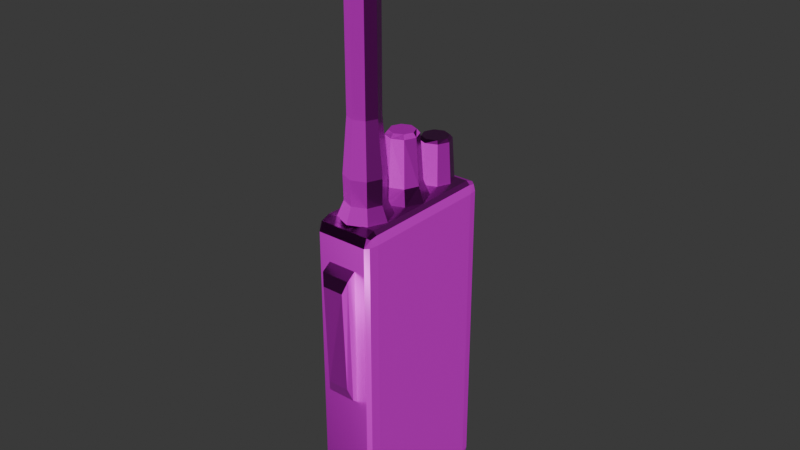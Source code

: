 # Source: radio.blend  (saved by Blender 4.2.66; exported with 4.5.12 LTS)
import bpy
from mathutils import Matrix  # noqa: F401  (used for matrix-valued properties, if any)

bpy.ops.wm.read_factory_settings(use_empty=True)
scene = bpy.context.scene
scene.name = 'Scene'

# ---- collections
col_collection = bpy.data.collections.new('Collection'); scene.collection.children.link(col_collection)

# ---- images (referenced by path relative to the original .blend; pixels are not part of the script)
import os
ASSET_DIR = os.environ.get("B2B_ASSET_DIR", "")  # directory of the original .blend (textures are referenced by path, not embedded)
HERE = os.path.dirname(os.path.abspath(__file__))  # packed textures are extracted next to this script under _unpacked/

def load_image(name, relpath, width, height, colorspace="sRGB"):
    """Load a texture the original file referenced (path relative to the .blend, or extracted next to this script)."""
    p = next((c for c in (os.path.join(HERE, relpath), os.path.join(ASSET_DIR, relpath)) if relpath and os.path.exists(c)), "")
    if p:
        img = bpy.data.images.load(p, check_existing=True)
        img.name = name
    else:  # same state as the original file: an image datablock whose file is absent (Cycles renders it pink)
        img = bpy.data.images.new(name, width, height)
        img.source = "FILE"
        img.filepath = "//" + (relpath or name)
    img.colorspace_settings.name = colorspace
    return img
img_defaultmaterial_height_png_004 = load_image('DefaultMaterial_Height.png.004', 'DefaultMaterial_Height.png', 1024, 1024, 'Non-Color')
img_defaultmaterial_base_color_png = load_image('DefaultMaterial_Base_color.png', 'DefaultMaterial_Base_color.png', 1024, 1024, 'sRGB')
img_defaultmaterial_metallic_png = load_image('DefaultMaterial_Metallic.png', 'DefaultMaterial_Metallic.png', 1024, 1024, 'Non-Color')
img_defaultmaterial_roughness_png = load_image('DefaultMaterial_Roughness.png', 'DefaultMaterial_Roughness.png', 1024, 1024, 'Non-Color')
img_defaultmaterial_normal_png = load_image('DefaultMaterial_Normal.png', 'DefaultMaterial_Normal.png', 1024, 1024, 'Non-Color')
img_defaultmaterial_mixed_ao_png = load_image('DefaultMaterial_Mixed_AO.png', 'DefaultMaterial_Mixed_AO.png', 1024, 1024, 'Non-Color')

# ---- materials (node trees are filled in below, after node groups)
mat_x = bpy.data.materials.new('Материал')

# ---- material node trees
mat_x.use_nodes = True; mat_x.node_tree.nodes.clear()
_N = mat_x.node_tree.nodes; _L = mat_x.node_tree.links
n0 = _N.new('ShaderNodeBsdfPrincipled'); n0.name = 'Принципиальный BSDF'; n0.location = (10, 300)
n1 = _N.new('ShaderNodeOutputMaterial'); n1.name = 'Вывод материала'; n1.location = (300, 300)
n2 = _N.new('ShaderNodeTexImage'); n2.name = 'Изображение-текстура'; n2.location = (84, -1160)
n2.label = 'Displacement'
n2.image = img_defaultmaterial_height_png_004
n3 = _N.new('ShaderNodeDisplacement'); n3.name = 'Смещения'; n3.location = (110, -400)
n3.inputs[2].default_value = 1.0
n4 = _N.new('ShaderNodeTexImage'); n4.name = 'Изображение-текстура.001'; n4.location = (84, -320)
n4.label = 'Base Color'
n4.image = img_defaultmaterial_base_color_png
n5 = _N.new('ShaderNodeTexImage'); n5.name = 'Изображение-текстура.002'; n5.location = (84, -600)
n5.label = 'Metallic'
n5.image = img_defaultmaterial_metallic_png
n6 = _N.new('ShaderNodeTexImage'); n6.name = 'Изображение-текстура.003'; n6.location = (84, -880)
n6.label = 'Roughness'
n6.image = img_defaultmaterial_roughness_png
n7 = _N.new('ShaderNodeTexImage'); n7.name = 'Изображение-текстура.004'; n7.location = (84, -1440)
n7.label = 'Normal'
n7.image = img_defaultmaterial_normal_png
n8 = _N.new('ShaderNodeNormalMap'); n8.name = 'Карта нормалей'; n8.location = (-240, -900)
n9 = _N.new('ShaderNodeTexImage'); n9.name = 'Изображение-текстура.005'; n9.location = (84, -40)
n9.label = 'Ambient Occlusion'
n9.image = img_defaultmaterial_mixed_ao_png
n10 = _N.new('ShaderNodeMapping'); n10.name = 'Отображение'; n10.location = (230, -40)
n11 = _N.new('NodeReroute'); n11.name = 'Перенаправление'; n11.location = (34, -831)
n11.width = 16
n11.socket_idname = 'NodeSocketVector'
n12 = _N.new('ShaderNodeTexCoord'); n12.name = 'Текстурные координаты'; n12.location = (30, -40)
n13 = _N.new('NodeFrame'); n13.name = 'Кадр'; n13.location = (-1270, 340)
n13.label = 'Mapping'
n13.width = 400
n14 = _N.new('NodeFrame'); n14.name = 'Кадр.001'; n14.location = (-624, 540)
n14.label = 'Textures'
n14.width = 354
n2.parent = n14
n4.parent = n14
n5.parent = n14
n6.parent = n14
n7.parent = n14
n9.parent = n14
n10.parent = n13
n11.parent = n14
n12.parent = n13
_L.new(n0.outputs[0], n1.inputs[0])
_L.new(n2.outputs[0], n3.inputs[0])
_L.new(n3.outputs[0], n1.inputs[2])
_L.new(n4.outputs[0], n0.inputs[0])
_L.new(n5.outputs[0], n0.inputs[1])
_L.new(n6.outputs[0], n0.inputs[2])
_L.new(n7.outputs[0], n8.inputs[1])
_L.new(n8.outputs[0], n0.inputs[5])
_L.new(n11.outputs[0], n9.inputs[0])
_L.new(n11.outputs[0], n4.inputs[0])
_L.new(n11.outputs[0], n5.inputs[0])
_L.new(n11.outputs[0], n6.inputs[0])
_L.new(n11.outputs[0], n2.inputs[0])
_L.new(n11.outputs[0], n7.inputs[0])
_L.new(n10.outputs[0], n11.inputs[0])
_L.new(n12.outputs[2], n10.inputs[0])
n1.is_active_output = True

# ---- world
world_x = bpy.data.worlds.new('Мир'); scene.world = world_x
world_x.use_nodes = True; world_x.node_tree.nodes.clear()
_N = world_x.node_tree.nodes; _L = world_x.node_tree.links
n0 = _N.new('ShaderNodeBackground'); n0.name = 'Фон'; n0.location = (10, 300)
n0.inputs[0].default_value = (0.05, 0.05, 0.05, 1.0)
n1 = _N.new('ShaderNodeOutputWorld'); n1.name = 'Вывод окружающей среды'; n1.location = (300, 300)
_L.new(n0.outputs[0], n1.inputs[0])
n1.is_active_output = True

# ---- meshes
me_radio = bpy.data.meshes.new('radio')
me_radio.from_pydata([(-1.0, -1.0, -3.134), (-1.0, -1.0, 1.0), (-1.0, 1.0, -3.134), (-1.0, 1.0, 1.0), (0.2044, -0.7394, -2.469), (-0.05122, -1.0, -2.8), (0.2028, -1.0, 0.6666), (0.4585, -0.7394, 0.3352), (0.2044, 0.7394, -2.469), (-0.05122, 1.0, -2.8), (0.4585, 0.7394, 0.3352), (0.2028, 1.0, 0.6666), (-10.57, -1.0, -3.134), (-10.57, -1.0, 1.0), (-10.57, 1.0, -3.134), (-10.57, 1.0, 1.0), (-11.77, -0.7394, -2.469), (-11.52, -1.0, -2.8), (-11.77, -1.0, 0.6666), (-12.03, -0.7394, 0.3352), (-11.77, 0.7394, -2.469), (-11.52, 1.0, -2.8), (-12.03, 0.7394, 0.3352), (-11.77, 1.0, 0.6666), (-10.29, -1.765, -7.07), (-10.29, -2.102, -6.724), (-11.15, -1.765, -6.724), (-10.29, -2.003, -6.968), (-10.78, -1.96, -6.923), (-10.9, -2.003, -6.724), (-10.9, -1.765, -6.968), (-10.29, -2.102, 1.553), (-10.29, -1.765, 1.899), (-11.15, -1.765, 1.553), (-10.29, -2.003, 1.798), (-10.78, -1.96, 1.753), (-10.9, -1.765, 1.798), (-10.9, -2.003, 1.553), (-10.29, 1.765, -7.07), (-11.15, 1.765, -6.724), (-10.29, 2.102, -6.724), (-10.9, 1.765, -6.968), (-10.78, 1.96, -6.923), (-10.9, 2.003, -6.724), (-10.29, 2.003, -6.968), (-10.29, 1.765, 1.899), (-10.29, 2.102, 1.553), (-11.15, 1.765, 1.553), (-10.29, 2.003, 1.798), (-10.78, 1.96, 1.753), (-10.9, 2.003, 1.553), (-10.9, 1.765, 1.798), (-1.28, -1.765, -7.07), (-0.422, -1.765, -6.724), (-1.28, -2.102, -6.724), (-0.6733, -1.765, -6.968), (-0.7847, -1.96, -6.923), (-0.6733, -2.003, -6.724), (-1.28, -2.003, -6.968), (-1.28, -1.765, 1.899), (-1.28, -2.102, 1.553), (-0.422, -1.765, 1.553), (-1.28, -2.003, 1.798), (-0.7847, -1.96, 1.753), (-0.6733, -2.003, 1.553), (-0.6733, -1.765, 1.798), (-1.28, 1.765, -7.07), (-1.28, 2.102, -6.724), (-0.422, 1.765, -6.724), (-1.28, 2.003, -6.968), (-0.7847, 1.96, -6.923), (-0.6733, 2.003, -6.724), (-0.6733, 1.765, -6.968), (-1.28, 1.765, 1.899), (-0.422, 1.765, 1.553), (-1.28, 2.102, 1.553), (-0.6733, 1.765, 1.798), (-0.7847, 1.96, 1.753), (-0.6733, 2.003, 1.553), (-1.28, 2.003, 1.798), (-8.96, 1.311, 2.302), (-8.96, 1.04, 4.456), (-8.041, 0.9273, 2.302), (-8.231, 0.7355, 4.456), (-7.661, 3.949e-07, 2.302), (-7.93, 3.917e-07, 4.456), (-8.041, -0.9273, 2.302), (-8.231, -0.7355, 4.456), (-8.96, -1.311, 2.302), (-8.96, -1.04, 4.456), (-9.878, -0.9273, 2.302), (-9.688, -0.7355, 4.456), (-10.26, 3.949e-07, 2.302), (-9.99, 3.917e-07, 4.456), (-9.878, 0.9273, 2.302), (-9.688, 0.7355, 4.456), (-8.96, 1.744, 1.886), (-7.738, 1.233, 1.886), (-7.233, 4.009e-07, 1.886), (-7.738, -1.233, 1.886), (-8.96, -1.744, 1.886), (-10.18, -1.233, 1.886), (-10.69, 4.009e-07, 1.886), (-10.18, 1.233, 1.886), (-8.96, 1.345, 2.987), (-8.018, 0.9511, 2.987), (-7.628, 3.93e-07, 2.987), (-8.018, -0.9511, 2.987), (-8.96, -1.345, 2.987), (-9.901, -0.9511, 2.987), (-10.29, 3.93e-07, 2.987), (-9.901, 0.9511, 2.987), (-8.368, 0.5977, 9.279), (-8.231, 0.7355, 9.176), (-8.96, 1.04, 9.176), (-8.96, 0.8453, 9.279), (-8.122, 3.949e-07, 9.279), (-7.93, 3.917e-07, 9.176), (-8.368, -0.5977, 9.279), (-8.231, -0.7355, 9.176), (-8.96, -0.8453, 9.279), (-8.96, -1.04, 9.176), (-9.552, -0.5977, 9.279), (-9.688, -0.7355, 9.176), (-9.797, 3.851e-07, 9.279), (-9.99, 3.917e-07, 9.176), (-9.552, 0.5977, 9.279), (-9.688, 0.7355, 9.176), (-5.563, 1.311, 2.302), (-4.644, 0.9273, 2.302), (-4.264, 1.267e-07, 2.302), (-4.644, -0.9273, 2.302), (-5.563, -1.311, 2.302), (-6.481, -0.9273, 2.302), (-6.862, 1.267e-07, 2.302), (-6.481, 0.9273, 2.302), (-5.563, 1.744, 1.886), (-4.342, 1.233, 1.886), (-3.836, 1.327e-07, 1.886), (-4.342, -1.233, 1.886), (-5.563, -1.744, 1.886), (-6.784, -1.233, 1.886), (-7.29, 1.327e-07, 1.886), (-6.784, 1.233, 1.886), (-5.563, 0.867, 3.672), (-5.563, 1.095, 3.562), (-4.956, 0.6131, 3.672), (-4.796, 0.7741, 3.562), (-4.704, 1.218e-07, 3.672), (-4.479, 1.236e-07, 3.562), (-4.956, -0.6131, 3.672), (-4.796, -0.7741, 3.562), (-5.563, -0.867, 3.672), (-5.563, -1.095, 3.562), (-6.17, -0.6131, 3.672), (-6.329, -0.7741, 3.562), (-6.421, 1.218e-07, 3.672), (-6.647, 1.236e-07, 3.562), (-6.17, 0.6131, 3.672), (-6.329, 0.7741, 3.562), (-2.314, 1.311, 1.598), (-1.395, 0.9273, 1.598), (-1.015, 2.235e-07, 1.598), (-1.395, -0.9273, 1.598), (-2.314, -1.311, 1.598), (-3.232, -0.9273, 1.598), (-3.612, 2.235e-07, 1.598), (-3.232, 0.9273, 1.598), (-2.314, 0.9149, 3.106), (-2.314, 1.089, 3.021), (-1.673, 0.6469, 3.106), (-1.551, 0.7701, 3.021), (-1.408, 2.137e-07, 3.106), (-1.235, 2.204e-07, 3.021), (-1.673, -0.6469, 3.106), (-1.551, -0.7701, 3.021), (-2.314, -0.9149, 3.106), (-2.314, -1.089, 3.021), (-2.954, -0.6469, 3.106), (-3.076, -0.7701, 3.021), (-3.22, 2.186e-07, 3.106), (-3.392, 2.204e-07, 3.021), (-2.954, 0.6469, 3.106), (-3.076, 0.7701, 3.021)], [], [(0, 1, 3, 2), (5, 6, 1, 0), (11, 3, 1, 6), (8, 10, 7, 4), (2, 3, 11, 9), (10, 8, 9, 11), (5, 9, 8, 4), (11, 6, 7, 10), (6, 5, 4, 7), (2, 9, 5, 0), (12, 14, 15, 13), (17, 12, 13, 18), (23, 18, 13, 15), (20, 16, 19, 22), (14, 21, 23, 15), (22, 23, 21, 20), (17, 16, 20, 21), (23, 22, 19, 18), (18, 19, 16, 17), (14, 12, 17, 21), (54, 60, 31, 25), (68, 74, 61, 53), (73, 45, 32, 59), (26, 33, 47, 39), (40, 46, 75, 67), (24, 27, 28, 30), (25, 29, 28, 27), (26, 30, 28, 29), (31, 34, 35, 37), (32, 36, 35, 34), (33, 37, 35, 36), (38, 41, 42, 44), (39, 43, 42, 41), (40, 44, 42, 43), (45, 48, 49, 51), (46, 50, 49, 48), (47, 51, 49, 50), (52, 55, 56, 58), (53, 57, 56, 55), (54, 58, 56, 57), (59, 62, 63, 65), (60, 64, 63, 62), (61, 65, 63, 64), (66, 69, 70, 72), (67, 71, 70, 69), (68, 72, 70, 71), (73, 76, 77, 79), (74, 78, 77, 76), (75, 79, 77, 78), (38, 24, 30, 41), (41, 30, 26, 39), (25, 31, 37, 29), (29, 37, 33, 26), (32, 45, 51, 36), (36, 51, 47, 33), (46, 40, 43, 50), (50, 43, 39, 47), (66, 38, 44, 69), (69, 44, 40, 67), (45, 73, 79, 48), (48, 79, 75, 46), (74, 68, 71, 78), (78, 71, 67, 75), (52, 66, 72, 55), (55, 72, 68, 53), (73, 59, 65, 76), (76, 65, 61, 74), (60, 54, 57, 64), (64, 57, 53, 61), (24, 52, 58, 27), (27, 58, 54, 25), (59, 32, 34, 62), (62, 34, 31, 60), (38, 66, 52, 24), (104, 81, 83, 105), (105, 83, 85, 106), (106, 85, 87, 107), (107, 87, 89, 108), (108, 89, 91, 109), (109, 91, 93, 110), (87, 85, 117, 119), (110, 93, 95, 111), (111, 95, 81, 104), (82, 84, 98, 97), (96, 97, 98, 99, 100, 101, 102, 103), (88, 90, 101, 100), (94, 80, 96, 103), (80, 82, 97, 96), (84, 86, 99, 98), (90, 92, 102, 101), (86, 88, 100, 99), (92, 94, 103, 102), (94, 111, 104, 80), (92, 110, 111, 94), (90, 109, 110, 92), (88, 108, 109, 90), (86, 107, 108, 88), (84, 106, 107, 86), (82, 105, 106, 84), (80, 104, 105, 82), (85, 83, 113, 117), (112, 115, 126, 124, 122, 120, 118, 116), (89, 87, 119, 121), (95, 93, 125, 127), (91, 89, 121, 123), (81, 95, 127, 114), (93, 91, 123, 125), (113, 114, 115, 112), (117, 113, 112, 116), (119, 117, 116, 118), (121, 119, 118, 120), (123, 121, 120, 122), (125, 123, 122, 124), (127, 125, 124, 126), (114, 127, 126, 115), (83, 81, 114, 113), (135, 159, 145, 128), (130, 149, 151, 131), (131, 151, 153, 132), (132, 153, 155, 133), (133, 155, 157, 134), (134, 157, 159, 135), (128, 145, 147, 129), (129, 147, 149, 130), (129, 130, 138, 137), (136, 137, 138, 139, 140, 141, 142, 143), (132, 133, 141, 140), (135, 128, 136, 143), (128, 129, 137, 136), (130, 131, 139, 138), (133, 134, 142, 141), (131, 132, 140, 139), (134, 135, 143, 142), (147, 145, 144, 146), (149, 147, 146, 148), (151, 149, 148, 150), (153, 151, 150, 152), (155, 153, 152, 154), (157, 155, 154, 156), (159, 157, 156, 158), (145, 159, 158, 144), (146, 144, 158, 156, 154, 152, 150, 148), (167, 183, 169, 160), (162, 173, 175, 163), (163, 175, 177, 164), (164, 177, 179, 165), (165, 179, 181, 166), (166, 181, 183, 167), (160, 169, 171, 161), (161, 171, 173, 162), (160, 161, 162, 163, 164, 165, 166, 167), (171, 169, 168, 170), (173, 171, 170, 172), (175, 173, 172, 174), (177, 175, 174, 176), (179, 177, 176, 178), (181, 179, 178, 180), (183, 181, 180, 182), (169, 183, 182, 168), (170, 168, 182, 180, 178, 176, 174, 172)])
_uv = me_radio.uv_layers.new(name='UVКарта')
_uv.uv.foreach_set('vector', [0.1011, 0.8686, 0.01881, 0.8686, 0.01881, 0.8288, 0.1011, 0.8288, 0.395, 0.8564, 0.3346, 0.8658, 0.3087, 0.8466, 0.3996, 0.8345, 0.3351, 0.894, 0.2995, 0.9135, 0.3087, 0.8466, 0.3346, 0.8658, 0.3861, 0.8957, 0.3411, 0.8889, 0.3408, 0.8707, 0.3856, 0.8649, 0.3996, 0.9286, 0.2995, 0.9135, 0.3351, 0.894, 0.395, 0.9044, 0.3411, 0.8889, 0.3861, 0.8957, 0.395, 0.9044, 0.3351, 0.894, 0.395, 0.8564, 0.395, 0.9044, 0.3861, 0.8957, 0.3856, 0.8649, 0.3351, 0.894, 0.3346, 0.8658, 0.3408, 0.8707, 0.3411, 0.8889, 0.3346, 0.8658, 0.395, 0.8564, 0.3856, 0.8649, 0.3408, 0.8707, 0.1987, 0.5085, 0.1987, 0.4885, 0.2385, 0.4885, 0.2385, 0.5085, 0.7423, 0.1011, 0.7025, 0.1011, 0.7025, 0.01881, 0.7423, 0.01881, 0.46, 0.978, 0.438, 0.9823, 0.4513, 0.8912, 0.4703, 0.9173, 0.4984, 0.918, 0.4703, 0.9173, 0.4513, 0.8912, 0.5182, 0.8827, 0.4996, 0.9682, 0.4687, 0.9691, 0.4752, 0.9235, 0.4933, 0.924, 0.5322, 0.9823, 0.5082, 0.9775, 0.4984, 0.918, 0.5182, 0.8827, 0.4933, 0.924, 0.4984, 0.918, 0.5082, 0.9775, 0.4996, 0.9682, 0.46, 0.978, 0.4687, 0.9691, 0.4996, 0.9682, 0.5082, 0.9775, 0.4984, 0.918, 0.4933, 0.924, 0.4752, 0.9235, 0.4703, 0.9173, 0.4703, 0.9173, 0.4752, 0.9235, 0.4687, 0.9691, 0.46, 0.978, 0.2337, 0.0379, 0.1939, 0.0379, 0.1939, 0.01789, 0.2337, 0.01789, 0.9344, 0.6194, 0.7697, 0.6189, 0.7697, 0.4399, 0.9344, 0.4404, 0.3617, 0.7726, 0.3256, 0.6342, 0.3694, 0.5736, 0.441, 0.7689, 0.3095, 0.6272, 0.1575, 0.6288, 0.1135, 0.5671, 0.3499, 0.5573, 0.0309, 0.7648, 0.09648, 0.5833, 0.1426, 0.6366, 0.1058, 0.7677, 0.1227, 0.7747, 0.1585, 0.6383, 0.3089, 0.6368, 0.3445, 0.7804, 0.02518, 0.7894, 0.01788, 0.7873, 0.02254, 0.7734, 0.02894, 0.7729, 0.9344, 0.4404, 0.9347, 0.4281, 0.9389, 0.4303, 0.9397, 0.4403, 0.0309, 0.7648, 0.02894, 0.7729, 0.02254, 0.7734, 0.0217, 0.7659, 0.7697, 0.4399, 0.7644, 0.4398, 0.7653, 0.4297, 0.7695, 0.4276, 0.1135, 0.5671, 0.1012, 0.5768, 0.09806, 0.5708, 0.1105, 0.5603, 0.09648, 0.5833, 0.09025, 0.5749, 0.09806, 0.5708, 0.1012, 0.5768, 0.1168, 0.788, 0.107, 0.7748, 0.1118, 0.7743, 0.1207, 0.7809, 0.1058, 0.7677, 0.1119, 0.7697, 0.1118, 0.7743, 0.107, 0.7748, 0.1227, 0.7747, 0.1207, 0.7809, 0.1118, 0.7743, 0.1119, 0.7697, 0.1575, 0.6288, 0.1582, 0.6336, 0.1502, 0.6349, 0.1473, 0.6325, 0.1585, 0.6383, 0.1483, 0.6382, 0.1502, 0.6349, 0.1582, 0.6336, 0.1426, 0.6366, 0.1473, 0.6325, 0.1502, 0.6349, 0.1483, 0.6382, 0.4472, 0.7944, 0.4434, 0.7773, 0.4501, 0.7778, 0.4548, 0.7923, 0.441, 0.7689, 0.4512, 0.7696, 0.4501, 0.7778, 0.4434, 0.7773, 0.9344, 0.6194, 0.9397, 0.6195, 0.9388, 0.6296, 0.9346, 0.6317, 0.3499, 0.5573, 0.3526, 0.55, 0.3666, 0.5604, 0.3636, 0.567, 0.7697, 0.6189, 0.7694, 0.6312, 0.7652, 0.629, 0.7644, 0.619, 0.3694, 0.5736, 0.3636, 0.567, 0.3666, 0.5604, 0.3752, 0.5644, 0.3507, 0.7944, 0.3466, 0.7869, 0.3558, 0.7796, 0.3609, 0.7801, 0.3445, 0.7804, 0.3556, 0.7749, 0.3558, 0.7796, 0.3466, 0.7869, 0.3617, 0.7726, 0.3609, 0.7801, 0.3558, 0.7796, 0.3556, 0.7749, 0.3095, 0.6272, 0.3202, 0.6302, 0.3173, 0.6329, 0.309, 0.632, 0.3256, 0.6342, 0.3195, 0.6362, 0.3173, 0.6329, 0.3202, 0.6302, 0.3089, 0.6368, 0.309, 0.632, 0.3173, 0.6329, 0.3195, 0.6362, 0.1168, 0.788, 0.02518, 0.7894, 0.02894, 0.7729, 0.107, 0.7748, 0.107, 0.7748, 0.02894, 0.7729, 0.0309, 0.7648, 0.1058, 0.7677, 0.9344, 0.4404, 0.7697, 0.4399, 0.7695, 0.4276, 0.9347, 0.4281, 0.0217, 0.7659, 0.09025, 0.5749, 0.09648, 0.5833, 0.0309, 0.7648, 0.1135, 0.5671, 0.1575, 0.6288, 0.1473, 0.6325, 0.1012, 0.5768, 0.1012, 0.5768, 0.1473, 0.6325, 0.1426, 0.6366, 0.09648, 0.5833, 0.1585, 0.6383, 0.1227, 0.7747, 0.1119, 0.7697, 0.1483, 0.6382, 0.1483, 0.6382, 0.1119, 0.7697, 0.1058, 0.7677, 0.1426, 0.6366, 0.3507, 0.7944, 0.1168, 0.788, 0.1207, 0.7809, 0.3466, 0.7869, 0.3466, 0.7869, 0.1207, 0.7809, 0.1227, 0.7747, 0.3445, 0.7804, 0.1575, 0.6288, 0.3095, 0.6272, 0.309, 0.632, 0.1582, 0.6336, 0.1582, 0.6336, 0.309, 0.632, 0.3089, 0.6368, 0.1585, 0.6383, 0.3256, 0.6342, 0.3617, 0.7726, 0.3556, 0.7749, 0.3195, 0.6362, 0.3195, 0.6362, 0.3556, 0.7749, 0.3445, 0.7804, 0.3089, 0.6368, 0.4472, 0.7944, 0.3507, 0.7944, 0.3609, 0.7801, 0.4434, 0.7773, 0.4434, 0.7773, 0.3609, 0.7801, 0.3617, 0.7726, 0.441, 0.7689, 0.3095, 0.6272, 0.3499, 0.5573, 0.3636, 0.567, 0.3202, 0.6302, 0.3202, 0.6302, 0.3636, 0.567, 0.3694, 0.5736, 0.3256, 0.6342, 0.7697, 0.6189, 0.9344, 0.6194, 0.9346, 0.6317, 0.7694, 0.6312, 0.3752, 0.5644, 0.4512, 0.7696, 0.441, 0.7689, 0.3694, 0.5736, 0.484, 0.08803, 0.6633, 0.08803, 0.6633, 0.09318, 0.484, 0.09318, 0.9397, 0.4403, 0.9397, 0.6195, 0.9344, 0.6194, 0.9344, 0.4404, 0.3499, 0.5573, 0.1135, 0.5671, 0.1105, 0.5603, 0.3526, 0.55, 0.7644, 0.619, 0.7644, 0.4398, 0.7697, 0.4399, 0.7697, 0.6189, 0.484, 0.01776, 0.6633, 0.01776, 0.6633, 0.08803, 0.484, 0.08803, 0.7487, 0.1992, 0.7306, 0.2923, 0.7006, 0.2896, 0.712, 0.1952, 0.712, 0.1952, 0.7006, 0.2896, 0.6698, 0.2877, 0.6765, 0.1926, 0.6765, 0.1926, 0.6698, 0.2877, 0.6387, 0.2867, 0.6412, 0.1912, 0.6412, 0.1912, 0.6387, 0.2867, 0.6074, 0.2865, 0.6061, 0.1913, 0.6061, 0.1913, 0.6074, 0.2865, 0.5761, 0.287, 0.5711, 0.1923, 0.5711, 0.1923, 0.5761, 0.287, 0.545, 0.2883, 0.5362, 0.1946, 0.6387, 0.2867, 0.6698, 0.2877, 0.6674, 0.6027, 0.6376, 0.6025, 0.5362, 0.1946, 0.545, 0.2883, 0.5144, 0.2904, 0.5012, 0.1984, 0.5012, 0.1984, 0.5144, 0.2904, 0.4846, 0.2933, 0.4653, 0.2035, 0.7178, 0.7335, 0.697, 0.7021, 0.7195, 0.6798, 0.7471, 0.7216, 0.8648, 0.139, 0.8148, 0.139, 0.7794, 0.1036, 0.7794, 0.05358, 0.8148, 0.01821, 0.8648, 0.01821, 0.9002, 0.05358, 0.9002, 0.1036, 0.629, 0.6737, 0.5921, 0.6811, 0.5799, 0.6519, 0.629, 0.6421, 0.5401, 0.7335, 0.533, 0.7704, 0.5014, 0.7707, 0.5108, 0.7216, 0.7249, 0.7704, 0.7178, 0.7335, 0.7471, 0.7216, 0.7565, 0.7707, 0.697, 0.7021, 0.6658, 0.6811, 0.678, 0.6519, 0.7195, 0.6798, 0.5921, 0.6811, 0.5609, 0.7021, 0.5384, 0.6798, 0.5799, 0.6519, 0.6658, 0.6811, 0.629, 0.6737, 0.629, 0.6421, 0.678, 0.6519, 0.5609, 0.7021, 0.5401, 0.7335, 0.5108, 0.7216, 0.5384, 0.6798, 0.4968, 0.1566, 0.5012, 0.1984, 0.4653, 0.2035, 0.4607, 0.1606, 0.5327, 0.1533, 0.5362, 0.1946, 0.5012, 0.1984, 0.4968, 0.1566, 0.5687, 0.1505, 0.5711, 0.1923, 0.5362, 0.1946, 0.5327, 0.1533, 0.6054, 0.1489, 0.6061, 0.1913, 0.5711, 0.1923, 0.5687, 0.1505, 0.6423, 0.1491, 0.6412, 0.1912, 0.6061, 0.1913, 0.6054, 0.1489, 0.679, 0.1506, 0.6765, 0.1926, 0.6412, 0.1912, 0.6423, 0.1491, 0.7155, 0.1532, 0.712, 0.1952, 0.6765, 0.1926, 0.679, 0.1506, 0.7517, 0.1561, 0.7487, 0.1992, 0.712, 0.1952, 0.7155, 0.1532, 0.6698, 0.2877, 0.7006, 0.2896, 0.6972, 0.603, 0.6674, 0.6027, 0.9505, 0.6969, 0.9502, 0.7205, 0.9337, 0.7374, 0.91, 0.737, 0.8927, 0.7207, 0.8926, 0.697, 0.9094, 0.6801, 0.9333, 0.6804, 0.6074, 0.2865, 0.6387, 0.2867, 0.6376, 0.6025, 0.6078, 0.6025, 0.5144, 0.2904, 0.545, 0.2883, 0.5482, 0.6027, 0.5185, 0.6029, 0.5761, 0.287, 0.6074, 0.2865, 0.6078, 0.6025, 0.578, 0.6025, 0.4846, 0.2933, 0.5144, 0.2904, 0.5185, 0.6029, 0.4888, 0.6033, 0.545, 0.2883, 0.5761, 0.287, 0.578, 0.6025, 0.5482, 0.6027, 0.9601, 0.6929, 0.9602, 0.7247, 0.9502, 0.7205, 0.9505, 0.6969, 0.9375, 0.6703, 0.9601, 0.6929, 0.9505, 0.6969, 0.9333, 0.6804, 0.905, 0.6703, 0.9375, 0.6703, 0.9333, 0.6804, 0.9094, 0.6801, 0.8827, 0.6933, 0.905, 0.6703, 0.9094, 0.6801, 0.8926, 0.697, 0.8832, 0.7248, 0.8827, 0.6933, 0.8926, 0.697, 0.8927, 0.7207, 0.9059, 0.747, 0.8832, 0.7248, 0.8927, 0.7207, 0.91, 0.737, 0.9376, 0.747, 0.9059, 0.747, 0.91, 0.737, 0.9337, 0.7374, 0.9602, 0.7247, 0.9376, 0.747, 0.9337, 0.7374, 0.9502, 0.7205, 0.7006, 0.2896, 0.7306, 0.2923, 0.7274, 0.6033, 0.6972, 0.603, 0.09759, 0.4366, 0.2143, 0.3886, 0.2337, 0.4302, 0.1265, 0.4853, 0.08639, 0.142, 0.2001, 0.1781, 0.191, 0.2184, 0.07169, 0.1983, 0.07169, 0.1983, 0.191, 0.2184, 0.1879, 0.2604, 0.06444, 0.2576, 0.06444, 0.2576, 0.1879, 0.2604, 0.1908, 0.3034, 0.06615, 0.3187, 0.06615, 0.3187, 0.1908, 0.3034, 0.1998, 0.3465, 0.07819, 0.3791, 0.07819, 0.3791, 0.1998, 0.3465, 0.2143, 0.3886, 0.09759, 0.4366, 0.1424, 0.04868, 0.2337, 0.1051, 0.2146, 0.1402, 0.1121, 0.09176, 0.1121, 0.09176, 0.2146, 0.1402, 0.2001, 0.1781, 0.08639, 0.142, 0.1121, 0.09176, 0.08639, 0.142, 0.04634, 0.1264, 0.07495, 0.06804, 0.8975, 0.2105, 0.9492, 0.2622, 0.9492, 0.3353, 0.8975, 0.3869, 0.8244, 0.3869, 0.7727, 0.3353, 0.7727, 0.2622, 0.8244, 0.2105, 0.06444, 0.2576, 0.06615, 0.3187, 0.01819, 0.3219, 0.01801, 0.2531, 0.09759, 0.4366, 0.1265, 0.4853, 0.09563, 0.5156, 0.05647, 0.4589, 0.1424, 0.04868, 0.1121, 0.09176, 0.07495, 0.06804, 0.1158, 0.018, 0.08639, 0.142, 0.07169, 0.1983, 0.02793, 0.1875, 0.04634, 0.1264, 0.06615, 0.3187, 0.07819, 0.3791, 0.0306, 0.3923, 0.01819, 0.3219, 0.07169, 0.1983, 0.06444, 0.2576, 0.01801, 0.2531, 0.02793, 0.1875, 0.07819, 0.3791, 0.09759, 0.4366, 0.05647, 0.4589, 0.0306, 0.3923, 0.1413, 0.8595, 0.177, 0.8258, 0.1832, 0.8415, 0.1576, 0.8664, 0.1413, 0.9087, 0.1413, 0.8595, 0.1576, 0.8664, 0.1573, 0.9023, 0.1754, 0.9444, 0.1413, 0.9087, 0.1573, 0.9023, 0.1823, 0.928, 0.2248, 0.9441, 0.1754, 0.9444, 0.1823, 0.928, 0.218, 0.9283, 0.2586, 0.9101, 0.2248, 0.9441, 0.218, 0.9283, 0.2432, 0.9037, 0.259, 0.8619, 0.2586, 0.9101, 0.2432, 0.9037, 0.2427, 0.8684, 0.2252, 0.8265, 0.259, 0.8619, 0.2427, 0.8684, 0.2186, 0.8423, 0.177, 0.8258, 0.2252, 0.8265, 0.2186, 0.8423, 0.1832, 0.8415, 0.1576, 0.8664, 0.1832, 0.8415, 0.2186, 0.8423, 0.2427, 0.8684, 0.2432, 0.9037, 0.218, 0.9283, 0.1823, 0.928, 0.1573, 0.9023, 0.2814, 0.4517, 0.433, 0.4201, 0.4454, 0.4706, 0.2962, 0.5125, 0.2707, 0.1405, 0.4242, 0.1616, 0.4188, 0.2133, 0.2643, 0.2027, 0.2643, 0.2027, 0.4188, 0.2133, 0.4171, 0.2652, 0.2621, 0.2652, 0.2621, 0.2652, 0.4171, 0.2652, 0.4188, 0.3172, 0.2643, 0.3278, 0.2643, 0.3278, 0.4188, 0.3172, 0.4242, 0.3689, 0.2707, 0.39, 0.2707, 0.39, 0.4242, 0.3689, 0.433, 0.4201, 0.2814, 0.4517, 0.2962, 0.01801, 0.4454, 0.05993, 0.433, 0.1104, 0.2814, 0.0788, 0.2814, 0.0788, 0.433, 0.1104, 0.4242, 0.1616, 0.2707, 0.1405, 0.9302, 0.8234, 0.9302, 0.886, 0.886, 0.9302, 0.8234, 0.9302, 0.7791, 0.886, 0.7791, 0.8234, 0.8234, 0.7791, 0.886, 0.7791, 0.6949, 0.8715, 0.656, 0.9097, 0.65, 0.8957, 0.6809, 0.8659, 0.6949, 0.8175, 0.6949, 0.8715, 0.6809, 0.8659, 0.6812, 0.823, 0.6573, 0.7777, 0.6949, 0.8175, 0.6812, 0.823, 0.6511, 0.792, 0.602, 0.7776, 0.6573, 0.7777, 0.6511, 0.792, 0.6079, 0.7916, 0.5631, 0.8158, 0.602, 0.7776, 0.6079, 0.7916, 0.577, 0.8214, 0.5631, 0.8698, 0.5631, 0.8158, 0.577, 0.8214, 0.5768, 0.8643, 0.6007, 0.9096, 0.5631, 0.8698, 0.5768, 0.8643, 0.6068, 0.8953, 0.656, 0.9097, 0.6007, 0.9096, 0.6068, 0.8953, 0.65, 0.8957, 0.6809, 0.8659, 0.65, 0.8957, 0.6068, 0.8953, 0.5768, 0.8643, 0.577, 0.8214, 0.6079, 0.7916, 0.6511, 0.792, 0.6812, 0.823])
me_radio.materials.append(mat_x)
me_radio.update()

# ---- objects
ob_radio = bpy.data.objects.new('radio', me_radio)

# ---- transforms, parenting, visibility, modifiers, constraints
ob_radio.location = (-0.006154, 0.6873, 1.853)
ob_radio.rotation_euler = (0.0, -0.0, 1.571)
ob_radio.scale = (0.06303, 0.06242, 0.1563)

# ---- collection membership
col_collection.objects.link(ob_radio)

# ---- scene / render settings (as saved in the file)
scene.frame_start = 1; scene.frame_end = 250; scene.frame_set(1)
scene.render.engine = 'BLENDER_EEVEE_NEXT'
bpy.context.view_layer.update()

# ---- added for rendering (the .blend has no active camera and no usable light): camera, sun
cam_auto = bpy.data.cameras.new('AutoCamera')
cam_auto.lens = 50.0
cam_auto.sensor_width = 36.0
cam_auto.clip_end = 1000.0
ob_auto_camera = bpy.data.objects.new('AutoCamera', cam_auto)
scene.collection.objects.link(ob_auto_camera)
ob_auto_camera.location = (2.48001, -2.66073, 4.01489)
ob_auto_camera.rotation_euler = (1.09748, -7.21219e-08, 0.694738)
scene.camera = ob_auto_camera
light_auto_sun = bpy.data.lights.new('AutoSun', 'SUN')
light_auto_sun.energy = 3.0
light_auto_sun.angle = 0.0523599
ob_auto_sun = bpy.data.objects.new('AutoSun', light_auto_sun)
scene.collection.objects.link(ob_auto_sun)
ob_auto_sun.rotation_euler = (0.872665, 0.174533, 0.523599)
bpy.context.view_layer.update()
